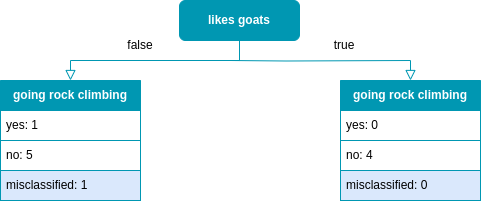

The diagram above was exported from draw.io. Its source (the exported page's mxGraphModel, read from the mxfile embedded in the PNG):
<mxGraphModel dx="1364" dy="879" grid="1" gridSize="10" guides="1" tooltips="1" connect="1" arrows="1" fold="1" page="1" pageScale="1" pageWidth="827" pageHeight="1169" math="1" shadow="0">
  <root>
    <mxCell id="0" />
    <mxCell id="1" parent="0" />
    <mxCell id="7ybJqyZVo-lREKUy7coq-1" value="" style="rounded=0;html=1;jettySize=auto;orthogonalLoop=1;fontSize=11;endArrow=block;endFill=0;endSize=8;strokeWidth=1;shadow=0;labelBackgroundColor=none;edgeStyle=orthogonalEdgeStyle;entryX=0.5;entryY=0;entryDx=0;entryDy=0;exitX=0.5;exitY=1;exitDx=0;exitDy=0;strokeColor=#0097B2;" parent="1" source="7ybJqyZVo-lREKUy7coq-2" target="7ybJqyZVo-lREKUy7coq-3" edge="1">
      <mxGeometry relative="1" as="geometry">
        <mxPoint x="220" y="170" as="targetPoint" />
      </mxGeometry>
    </mxCell>
    <mxCell id="7ybJqyZVo-lREKUy7coq-2" value="&lt;font color=&quot;#ffffff&quot;&gt;&lt;b&gt;likes goats&lt;/b&gt;&lt;/font&gt;" style="rounded=1;whiteSpace=wrap;html=1;fontSize=12;glass=0;strokeWidth=1;shadow=0;fillColor=#0097B2;strokeColor=#0097B2;" parent="1" vertex="1">
      <mxGeometry x="279" y="120" width="120" height="40" as="geometry" />
    </mxCell>
    <mxCell id="7ybJqyZVo-lREKUy7coq-3" value="&lt;font color=&quot;#ffffff&quot;&gt;&lt;b&gt;going rock climbing&lt;/b&gt;&lt;/font&gt;" style="swimlane;fontStyle=0;childLayout=stackLayout;horizontal=1;startSize=30;horizontalStack=0;resizeParent=1;resizeParentMax=0;resizeLast=0;collapsible=1;marginBottom=0;whiteSpace=wrap;html=1;fillColor=#0097B2;strokeColor=#0097B2;" parent="1" vertex="1">
      <mxGeometry x="100" y="200" width="140" height="120" as="geometry" />
    </mxCell>
    <mxCell id="7ybJqyZVo-lREKUy7coq-4" value="yes: 1" style="text;strokeColor=#0097B2;fillColor=default;align=left;verticalAlign=middle;spacingLeft=4;spacingRight=4;overflow=hidden;points=[[0,0.5],[1,0.5]];portConstraint=eastwest;rotatable=0;whiteSpace=wrap;html=1;labelBackgroundColor=none;" parent="7ybJqyZVo-lREKUy7coq-3" vertex="1">
      <mxGeometry y="30" width="140" height="30" as="geometry" />
    </mxCell>
    <mxCell id="7ybJqyZVo-lREKUy7coq-5" value="no: 5" style="text;strokeColor=#0097B2;fillColor=default;align=left;verticalAlign=middle;spacingLeft=4;spacingRight=4;overflow=hidden;points=[[0,0.5],[1,0.5]];portConstraint=eastwest;rotatable=0;whiteSpace=wrap;html=1;labelBackgroundColor=none;" parent="7ybJqyZVo-lREKUy7coq-3" vertex="1">
      <mxGeometry y="60" width="140" height="30" as="geometry" />
    </mxCell>
    <mxCell id="7ybJqyZVo-lREKUy7coq-6" value="misclassified: 1" style="text;strokeColor=#0097B2;fillColor=#dae8fc;align=left;verticalAlign=middle;spacingLeft=4;spacingRight=4;overflow=hidden;points=[[0,0.5],[1,0.5]];portConstraint=eastwest;rotatable=0;whiteSpace=wrap;html=1;" parent="7ybJqyZVo-lREKUy7coq-3" vertex="1">
      <mxGeometry y="90" width="140" height="30" as="geometry" />
    </mxCell>
    <mxCell id="7ybJqyZVo-lREKUy7coq-7" value="&lt;font color=&quot;#ffffff&quot;&gt;&lt;b&gt;going rock climbing&lt;/b&gt;&lt;/font&gt;" style="swimlane;fontStyle=0;childLayout=stackLayout;horizontal=1;startSize=30;horizontalStack=0;resizeParent=1;resizeParentMax=0;resizeLast=0;collapsible=1;marginBottom=0;whiteSpace=wrap;html=1;fillColor=#0097B2;strokeColor=#0097B2;" parent="1" vertex="1">
      <mxGeometry x="440" y="200" width="140" height="120" as="geometry" />
    </mxCell>
    <mxCell id="7ybJqyZVo-lREKUy7coq-8" value="yes: 0" style="text;strokeColor=#0097B2;fillColor=default;align=left;verticalAlign=middle;spacingLeft=4;spacingRight=4;overflow=hidden;points=[[0,0.5],[1,0.5]];portConstraint=eastwest;rotatable=0;whiteSpace=wrap;html=1;labelBackgroundColor=none;" parent="7ybJqyZVo-lREKUy7coq-7" vertex="1">
      <mxGeometry y="30" width="140" height="30" as="geometry" />
    </mxCell>
    <mxCell id="7ybJqyZVo-lREKUy7coq-9" value="no: 4" style="text;strokeColor=#0097B2;fillColor=default;align=left;verticalAlign=middle;spacingLeft=4;spacingRight=4;overflow=hidden;points=[[0,0.5],[1,0.5]];portConstraint=eastwest;rotatable=0;whiteSpace=wrap;html=1;labelBorderColor=none;labelBackgroundColor=none;" parent="7ybJqyZVo-lREKUy7coq-7" vertex="1">
      <mxGeometry y="60" width="140" height="30" as="geometry" />
    </mxCell>
    <mxCell id="7ybJqyZVo-lREKUy7coq-10" value="misclassified: 0" style="text;strokeColor=#0097B2;fillColor=#dae8fc;align=left;verticalAlign=middle;spacingLeft=4;spacingRight=4;overflow=hidden;points=[[0,0.5],[1,0.5]];portConstraint=eastwest;rotatable=0;whiteSpace=wrap;html=1;" parent="7ybJqyZVo-lREKUy7coq-7" vertex="1">
      <mxGeometry y="90" width="140" height="30" as="geometry" />
    </mxCell>
    <mxCell id="7ybJqyZVo-lREKUy7coq-11" value="" style="rounded=0;html=1;jettySize=auto;orthogonalLoop=1;fontSize=11;endArrow=block;endFill=0;endSize=8;strokeWidth=1;shadow=0;labelBackgroundColor=none;edgeStyle=orthogonalEdgeStyle;entryX=0.5;entryY=0;entryDx=0;entryDy=0;strokeColor=#0097B2;" parent="1" target="7ybJqyZVo-lREKUy7coq-7" edge="1">
      <mxGeometry relative="1" as="geometry">
        <mxPoint x="330" y="180" as="sourcePoint" />
        <mxPoint x="340" y="210" as="targetPoint" />
      </mxGeometry>
    </mxCell>
    <mxCell id="7ybJqyZVo-lREKUy7coq-14" value="false" style="text;html=1;strokeColor=none;fillColor=none;align=center;verticalAlign=middle;whiteSpace=wrap;rounded=0;" parent="1" vertex="1">
      <mxGeometry x="210" y="150" width="60" height="30" as="geometry" />
    </mxCell>
    <mxCell id="7ybJqyZVo-lREKUy7coq-15" value="true" style="text;html=1;strokeColor=none;fillColor=none;align=center;verticalAlign=middle;whiteSpace=wrap;rounded=0;" parent="1" vertex="1">
      <mxGeometry x="414" y="150" width="60" height="30" as="geometry" />
    </mxCell>
  </root>
</mxGraphModel>